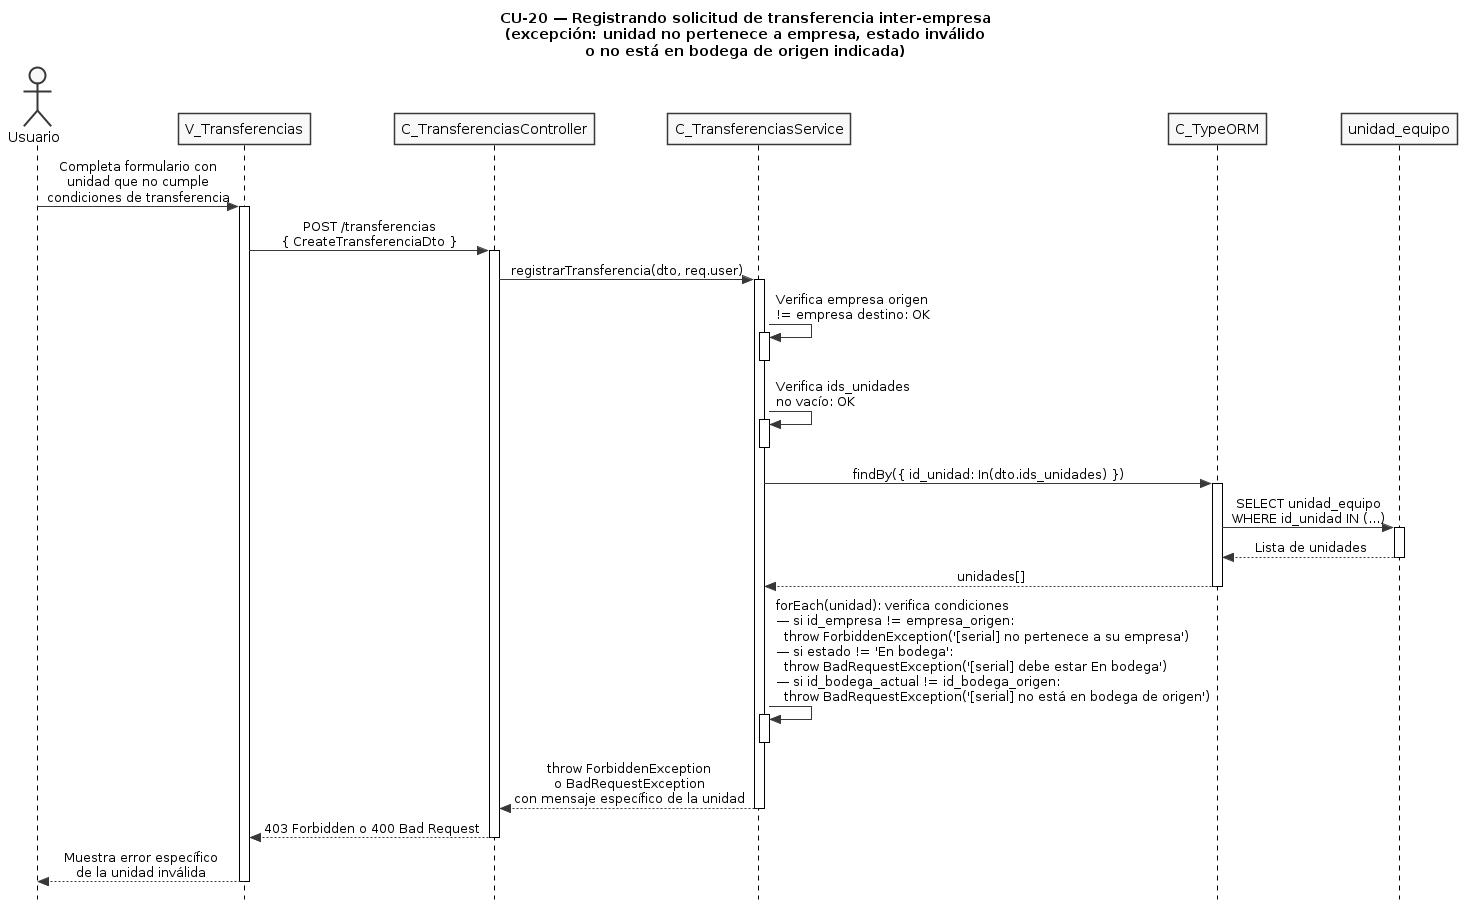

The diagram above was rendered by PlantUML. Its source (embedded in the PNG):
@startuml CU20-exc-unidad-invalida
title CU-20 — Registrando solicitud de transferencia inter-empresa\n(excepción: unidad no pertenece a empresa, estado inválido\no no está en bodega de origen indicada)

skinparam style strictuml
skinparam monochrome true
skinparam shadowing false
skinparam sequenceMessageAlign center
skinparam ParticipantPadding 25
skinparam ActorPadding 20
skinparam sequence {
  MessageAlign center
  LifeLineBorderColor black
}
hide footbox

actor "Usuario" as user
participant "V_Transferencias" as view
participant "C_TransferenciasController" as ctrl
participant "C_TransferenciasService" as svc
participant "C_TypeORM" as orm
participant "unidad_equipo" as uent

user -> view : Completa formulario con\nunidad que no cumple\ncondiciones de transferencia
activate view

view -> ctrl : POST /transferencias\n{ CreateTransferenciaDto }
activate ctrl

ctrl -> svc : registrarTransferencia(dto, req.user)
activate svc

svc -> svc : Verifica empresa origen\n!= empresa destino: OK
activate svc
deactivate svc

svc -> svc : Verifica ids_unidades\nno vacío: OK
activate svc
deactivate svc

svc -> orm : findBy({ id_unidad: In(dto.ids_unidades) })
activate orm

orm -> uent : SELECT unidad_equipo\nWHERE id_unidad IN (...)
activate uent
uent --> orm : Lista de unidades
deactivate uent

orm --> svc : unidades[]
deactivate orm

svc -> svc : forEach(unidad): verifica condiciones\n— si id_empresa != empresa_origen:\n  throw ForbiddenException('[serial] no pertenece a su empresa')\n— si estado != 'En bodega':\n  throw BadRequestException('[serial] debe estar En bodega')\n— si id_bodega_actual != id_bodega_origen:\n  throw BadRequestException('[serial] no está en bodega de origen')
activate svc
deactivate svc

svc --> ctrl : throw ForbiddenException\no BadRequestException\ncon mensaje específico de la unidad
deactivate svc

ctrl --> view : 403 Forbidden o 400 Bad Request
deactivate ctrl

view --> user : Muestra error específico\nde la unidad inválida
deactivate view

@enduml